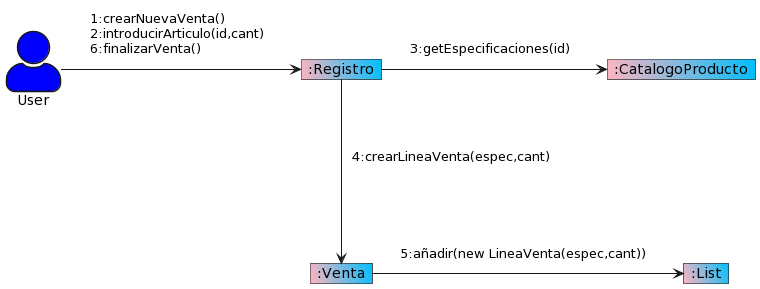

The diagram above was rendered by PlantUML. Its source (embedded in the PNG):
@startuml
skinparam NoteBackgroundColor transparent
skinparam NoteBorderColor transparent
skinparam actorStyle awesome
hide members
allowmixing

skinparam object{
    BackgroundColor Lightpink\DeepSkyblue
}

skinparam actor{
    BackgroundColor blue
}
object ":Registro" as Object1
object ":Venta" as Object2
object ":List" as Object3
object ":CatalogoProducto" as Object4
actor :User: as Men

Men -r-> Object1
note on link
    1:crearNuevaVenta()
    2:introducirArticulo(id,cant)
    6:finalizarVenta()
end note
Object1 -r-> Object4
note on link
    3:getEspecificaciones(id)
end note
Object1 -d-> Object2
note on link
    4:crearLineaVenta(espec,cant)




end note
Object2 -r-> Object3
note on link

    5:añadir(new LineaVenta(espec,cant))
end note
@enduml